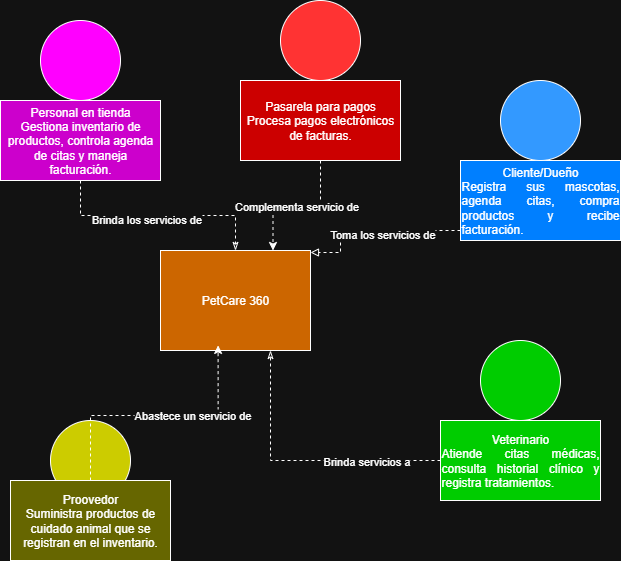

The diagram above was exported from draw.io. Its source (the exported page's mxGraphModel, read from the mxfile embedded in the PNG):
<mxGraphModel dx="926" dy="596" grid="1" gridSize="10" guides="1" tooltips="1" connect="1" arrows="1" fold="1" page="1" pageScale="1" pageWidth="827" pageHeight="1169" math="0" shadow="0">
  <root>
    <mxCell id="0" />
    <mxCell id="1" parent="0" />
    <mxCell id="x-QGqN9D-F2WlBYSAc0q-1" value="PetCare 360" style="rounded=0;whiteSpace=wrap;html=1;fillColor=light-dark(#FFFFFF,#CC6600);" vertex="1" parent="1">
      <mxGeometry x="260" y="250" width="150" height="100" as="geometry" />
    </mxCell>
    <mxCell id="x-QGqN9D-F2WlBYSAc0q-2" value="Cliente/Dueño&lt;br&gt;&lt;div style=&quot;text-align: justify;&quot;&gt;&lt;span style=&quot;background-color: transparent; color: light-dark(rgb(0, 0, 0), rgb(255, 255, 255));&quot;&gt;Registra sus mascotas, agenda citas, compra productos y recibe facturación.&lt;/span&gt;&lt;/div&gt;" style="rounded=0;whiteSpace=wrap;html=1;fillColor=light-dark(#FFFFFF,#007FFF);" vertex="1" parent="1">
      <mxGeometry x="560" y="160" width="160" height="80" as="geometry" />
    </mxCell>
    <mxCell id="x-QGqN9D-F2WlBYSAc0q-3" value="" style="ellipse;whiteSpace=wrap;html=1;aspect=fixed;fillColor=light-dark(#FFFFFF,#3399FF);" vertex="1" parent="1">
      <mxGeometry x="600" y="80" width="80" height="80" as="geometry" />
    </mxCell>
    <mxCell id="x-QGqN9D-F2WlBYSAc0q-4" style="edgeStyle=orthogonalEdgeStyle;rounded=0;orthogonalLoop=1;jettySize=auto;html=1;dashed=1;endArrow=block;endFill=0;exitX=0;exitY=0.5;exitDx=0;exitDy=0;" edge="1" parent="1" source="x-QGqN9D-F2WlBYSAc0q-2" target="x-QGqN9D-F2WlBYSAc0q-1">
      <mxGeometry relative="1" as="geometry">
        <Array as="points">
          <mxPoint x="560" y="230" />
          <mxPoint x="440" y="230" />
          <mxPoint x="440" y="252" />
        </Array>
      </mxGeometry>
    </mxCell>
    <mxCell id="x-QGqN9D-F2WlBYSAc0q-5" value="Toma los servicios de" style="edgeLabel;html=1;align=center;verticalAlign=middle;resizable=0;points=[];" vertex="1" connectable="0" parent="x-QGqN9D-F2WlBYSAc0q-4">
      <mxGeometry x="0.0799" y="3" relative="1" as="geometry">
        <mxPoint as="offset" />
      </mxGeometry>
    </mxCell>
    <mxCell id="x-QGqN9D-F2WlBYSAc0q-7" value="" style="ellipse;whiteSpace=wrap;html=1;aspect=fixed;fillColor=light-dark(#FFFFFF,#00CC00);" vertex="1" parent="1">
      <mxGeometry x="580" y="340" width="80" height="80" as="geometry" />
    </mxCell>
    <mxCell id="x-QGqN9D-F2WlBYSAc0q-9" style="edgeStyle=orthogonalEdgeStyle;rounded=0;orthogonalLoop=1;jettySize=auto;html=1;dashed=1;endArrow=classicThin;endFill=0;" edge="1" parent="1" source="x-QGqN9D-F2WlBYSAc0q-8" target="x-QGqN9D-F2WlBYSAc0q-1">
      <mxGeometry relative="1" as="geometry">
        <Array as="points">
          <mxPoint x="370" y="460" />
        </Array>
      </mxGeometry>
    </mxCell>
    <mxCell id="x-QGqN9D-F2WlBYSAc0q-10" value="Brinda servicios a" style="edgeLabel;html=1;align=center;verticalAlign=middle;resizable=0;points=[];" vertex="1" connectable="0" parent="x-QGqN9D-F2WlBYSAc0q-9">
      <mxGeometry x="-0.4729" y="3" relative="1" as="geometry">
        <mxPoint x="-1" y="-3" as="offset" />
      </mxGeometry>
    </mxCell>
    <mxCell id="x-QGqN9D-F2WlBYSAc0q-8" value="Veterinario&lt;br&gt;&lt;div style=&quot;text-align: justify;&quot;&gt;Atiende citas médicas, consulta historial clínico y registra tratamientos.&lt;/div&gt;" style="rounded=0;whiteSpace=wrap;html=1;fillColor=light-dark(#FFFFFF,#00CC00);" vertex="1" parent="1">
      <mxGeometry x="540" y="420" width="160" height="80" as="geometry" />
    </mxCell>
    <mxCell id="x-QGqN9D-F2WlBYSAc0q-11" value="" style="ellipse;whiteSpace=wrap;html=1;aspect=fixed;fillColor=light-dark(#FFFFFF,#FF00FF);" vertex="1" parent="1">
      <mxGeometry x="140" y="20" width="80" height="80" as="geometry" />
    </mxCell>
    <mxCell id="x-QGqN9D-F2WlBYSAc0q-14" style="edgeStyle=orthogonalEdgeStyle;rounded=0;orthogonalLoop=1;jettySize=auto;html=1;dashed=1;endArrow=classicThin;endFill=0;" edge="1" parent="1" source="x-QGqN9D-F2WlBYSAc0q-13" target="x-QGqN9D-F2WlBYSAc0q-1">
      <mxGeometry relative="1" as="geometry" />
    </mxCell>
    <mxCell id="x-QGqN9D-F2WlBYSAc0q-16" value="Brinda los servicios de" style="edgeLabel;html=1;align=center;verticalAlign=middle;resizable=0;points=[];" vertex="1" connectable="0" parent="x-QGqN9D-F2WlBYSAc0q-14">
      <mxGeometry x="-0.1008" y="-3" relative="1" as="geometry">
        <mxPoint x="-1" as="offset" />
      </mxGeometry>
    </mxCell>
    <mxCell id="x-QGqN9D-F2WlBYSAc0q-13" value="Personal en tienda&lt;div&gt;Gestiona inventario de productos, controla agenda de citas y maneja facturación.&lt;/div&gt;" style="rounded=0;whiteSpace=wrap;html=1;fillColor=light-dark(#FFFFFF,#CC00CC);" vertex="1" parent="1">
      <mxGeometry x="100" y="100" width="160" height="80" as="geometry" />
    </mxCell>
    <mxCell id="x-QGqN9D-F2WlBYSAc0q-17" value="" style="ellipse;whiteSpace=wrap;html=1;aspect=fixed;fillColor=light-dark(#FFFFFF,#CCCC00);" vertex="1" parent="1">
      <mxGeometry x="150" y="420" width="80" height="80" as="geometry" />
    </mxCell>
    <mxCell id="x-QGqN9D-F2WlBYSAc0q-18" value="Proovedor&lt;div&gt;Suministra productos de cuidado animal que se registran en el inventario.&lt;/div&gt;" style="rounded=0;whiteSpace=wrap;html=1;fillColor=light-dark(#FFFFFF,#666600);" vertex="1" parent="1">
      <mxGeometry x="110" y="480" width="160" height="80" as="geometry" />
    </mxCell>
    <mxCell id="x-QGqN9D-F2WlBYSAc0q-19" style="edgeStyle=orthogonalEdgeStyle;rounded=0;orthogonalLoop=1;jettySize=auto;html=1;entryX=0.384;entryY=0.949;entryDx=0;entryDy=0;entryPerimeter=0;dashed=1;" edge="1" parent="1" source="x-QGqN9D-F2WlBYSAc0q-18" target="x-QGqN9D-F2WlBYSAc0q-1">
      <mxGeometry relative="1" as="geometry" />
    </mxCell>
    <mxCell id="x-QGqN9D-F2WlBYSAc0q-20" value="Abastece un servicio de" style="edgeLabel;html=1;align=center;verticalAlign=middle;resizable=0;points=[];" vertex="1" connectable="0" parent="x-QGqN9D-F2WlBYSAc0q-19">
      <mxGeometry x="0.2754" y="1" relative="1" as="geometry">
        <mxPoint x="-1" as="offset" />
      </mxGeometry>
    </mxCell>
    <mxCell id="x-QGqN9D-F2WlBYSAc0q-21" value="" style="ellipse;whiteSpace=wrap;html=1;aspect=fixed;fillColor=light-dark(#FFFFFF,#FF3333);" vertex="1" parent="1">
      <mxGeometry x="380" width="80" height="80" as="geometry" />
    </mxCell>
    <mxCell id="x-QGqN9D-F2WlBYSAc0q-23" style="edgeStyle=orthogonalEdgeStyle;rounded=0;orthogonalLoop=1;jettySize=auto;html=1;entryX=0.75;entryY=0;entryDx=0;entryDy=0;dashed=1;" edge="1" parent="1" source="x-QGqN9D-F2WlBYSAc0q-22" target="x-QGqN9D-F2WlBYSAc0q-1">
      <mxGeometry relative="1" as="geometry" />
    </mxCell>
    <mxCell id="x-QGqN9D-F2WlBYSAc0q-24" value="Complementa servicio de" style="edgeLabel;html=1;align=center;verticalAlign=middle;resizable=0;points=[];" vertex="1" connectable="0" parent="x-QGqN9D-F2WlBYSAc0q-23">
      <mxGeometry x="0.0073" relative="1" as="geometry">
        <mxPoint x="-1" as="offset" />
      </mxGeometry>
    </mxCell>
    <mxCell id="x-QGqN9D-F2WlBYSAc0q-22" value="&lt;div&gt;Pasarela para pagos&lt;/div&gt;&lt;div&gt; Procesa pagos electrónicos de facturas.&lt;/div&gt;" style="rounded=0;whiteSpace=wrap;html=1;fillColor=light-dark(#FFFFFF,#CC0000);" vertex="1" parent="1">
      <mxGeometry x="340" y="80" width="160" height="80" as="geometry" />
    </mxCell>
  </root>
</mxGraphModel>